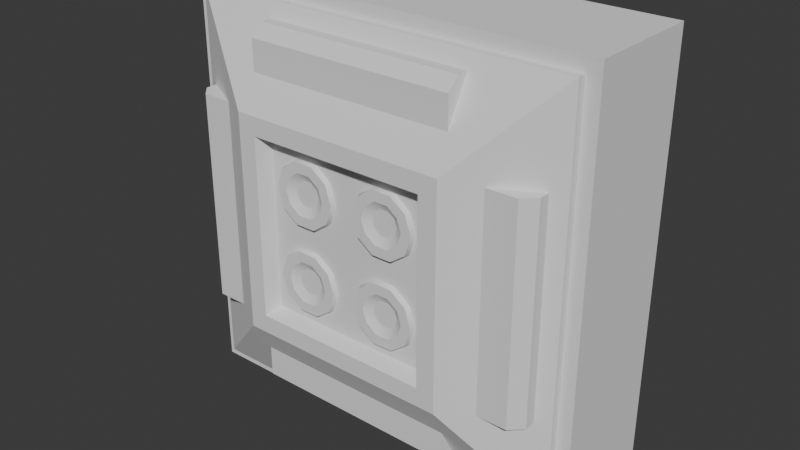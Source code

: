 # Source: Greeblie_Size1_TypeC.blend  (saved by Blender 5.2.44; exported with 4.5.12 LTS)
import bpy
from mathutils import Matrix  # noqa: F401  (used for matrix-valued properties, if any)

bpy.ops.wm.read_factory_settings(use_empty=True)
scene = bpy.context.scene
scene.name = 'Scene'

# ---- collections
col_collection = bpy.data.collections.new('Collection'); scene.collection.children.link(col_collection)

# ---- world
world_world = bpy.data.worlds.new('World'); scene.world = world_world
world_world.use_nodes = True; world_world.node_tree.nodes.clear()
_N = world_world.node_tree.nodes; _L = world_world.node_tree.links
n0 = _N.new('ShaderNodeOutputWorld'); n0.name = 'World Output'; n0.location = (200, 100)
n1 = _N.new('ShaderNodeBackground'); n1.name = 'Background'; n1.location = (-200, 100)
n1.inputs[0].default_value = (0.05088, 0.05088, 0.05088, 1.0)
_L.new(n1.outputs[0], n0.inputs[0])
n0.is_active_output = True
world_world.color = (0.05088, 0.05088, 0.05088)
world_world.sun_shadow_jitter_overblur = 0.0

# ---- meshes
me_cube_007 = bpy.data.meshes.new('Cube.007')
me_cube_007.from_pydata([(-0.4349, 0.05252, -0.2498), (-0.4349, 0.05252, 0.2498), (0.4349, 0.05252, -0.2498), (0.4349, 0.05252, 0.2498), (-0.407, -0.01294, -0.2498), (-0.4349, 0.01498, -0.2498), (-0.4349, 0.01498, 0.2498), (-0.407, -0.01294, 0.2498), (0.4349, 0.01498, -0.2498), (0.407, -0.01294, -0.2498), (0.407, -0.01294, 0.2498), (0.4349, 0.01498, 0.2498), (-0.5, 0.3613, -0.5), (-0.5, 0.3613, 0.5), (0.5, 0.3613, -0.5), (0.5, 0.3613, 0.5), (0.5, 0.07987, 0.5), (0.5, 0.07987, -0.5), (-0.5, 0.07987, -0.5), (-0.5, 0.07987, 0.5), (0.4672, 0.07987, 0.4672), (0.4672, 0.07987, -0.4672), (-0.4672, 0.07987, -0.4672), (-0.4672, 0.07987, 0.4672), (0.4672, 0.05955, 0.4672), (0.4672, 0.05955, -0.4672), (-0.4672, 0.05955, -0.4672), (-0.4672, 0.05955, 0.4672), (0.2152, -0.05415, 0.2152), (0.2152, -0.05415, -0.2152), (-0.2152, -0.05415, -0.2152), (-0.2152, -0.05415, 0.2152), (0.259, -0.05415, 0.259), (0.259, -0.05415, -0.259), (-0.259, -0.05415, -0.259), (-0.259, -0.05415, 0.259), (0.2002, -0.01871, 0.2002), (0.2002, -0.01871, -0.2002), (-0.2002, -0.01871, -0.2002), (-0.2002, -0.01871, 0.2002), (0.2498, 0.05252, -0.4349), (-0.2498, 0.05252, -0.4349), (0.2498, 0.05252, 0.4349), (-0.2498, 0.05252, 0.4349), (0.2498, -0.01294, -0.407), (0.2498, 0.01498, -0.4349), (-0.2498, 0.01498, -0.4349), (-0.2498, -0.01294, -0.407), (0.2498, 0.01498, 0.4349), (0.2498, -0.01294, 0.407), (-0.2498, -0.01294, 0.407), (-0.2498, 0.01498, 0.4349), (-0.05294, -0.03008, 0.1038), (-0.06265, -0.03008, 0.1336), (-0.08807, -0.03008, 0.1521), (-0.1195, -0.03008, 0.1521), (-0.1449, -0.03008, 0.1336), (-0.1546, -0.03008, 0.1038), (-0.1449, -0.03008, 0.0739), (-0.1195, -0.03008, 0.05543), (-0.08807, -0.03008, 0.05543), (-0.06265, -0.03008, 0.0739), (-0.01771, 0.003979, 0.1038), (-0.03415, 0.003979, 0.1544), (-0.07718, 0.003979, 0.1856), (-0.1304, 0.003979, 0.1856), (-0.1734, 0.003979, 0.1544), (-0.1898, 0.003979, 0.1038), (-0.1734, 0.003979, 0.05319), (-0.1304, 0.003979, 0.02192), (-0.07718, 0.003979, 0.02192), (-0.03415, 0.003979, 0.05319), (-0.04266, -0.03008, 0.1482), (-0.02824, -0.03008, 0.1038), (-0.08043, -0.03008, 0.1756), (-0.1271, -0.03008, 0.1756), (-0.1649, -0.03008, 0.1482), (-0.1793, -0.03008, 0.1038), (-0.1649, -0.03008, 0.05937), (-0.1271, -0.03008, 0.03194), (-0.08043, -0.03008, 0.03194), (-0.04266, -0.03008, 0.05937), (-0.1038, -0.0009337, 0.1038), (-0.05294, -0.03008, -0.1038), (-0.06265, -0.03008, -0.1336), (-0.08807, -0.03008, -0.1521), (-0.1195, -0.03008, -0.1521), (-0.1449, -0.03008, -0.1336), (-0.1546, -0.03008, -0.1038), (-0.1449, -0.03008, -0.0739), (-0.1195, -0.03008, -0.05543), (-0.08807, -0.03008, -0.05543), (-0.06265, -0.03008, -0.0739), (-0.01771, 0.003979, -0.1038), (-0.03415, 0.003979, -0.1544), (-0.07718, 0.003979, -0.1856), (-0.1304, 0.003979, -0.1856), (-0.1734, 0.003979, -0.1544), (-0.1898, 0.003979, -0.1038), (-0.1734, 0.003979, -0.05319), (-0.1304, 0.003979, -0.02192), (-0.07718, 0.003979, -0.02192), (-0.03415, 0.003979, -0.05319), (-0.04266, -0.03008, -0.1482), (-0.02824, -0.03008, -0.1038), (-0.08043, -0.03008, -0.1756), (-0.1271, -0.03008, -0.1756), (-0.1649, -0.03008, -0.1482), (-0.1793, -0.03008, -0.1038), (-0.1649, -0.03008, -0.05938), (-0.1271, -0.03008, -0.03194), (-0.08043, -0.03008, -0.03194), (-0.04266, -0.03008, -0.05938), (-0.1038, -0.0009337, -0.1038), (0.05294, -0.03008, 0.1038), (0.06265, -0.03008, 0.1336), (0.08807, -0.03008, 0.1521), (0.1195, -0.03008, 0.1521), (0.1449, -0.03008, 0.1336), (0.1546, -0.03008, 0.1038), (0.1449, -0.03008, 0.0739), (0.1195, -0.03008, 0.05543), (0.08807, -0.03008, 0.05543), (0.06265, -0.03008, 0.0739), (0.01771, 0.003979, 0.1038), (0.03415, 0.003979, 0.1544), (0.07718, 0.003979, 0.1856), (0.1304, 0.003979, 0.1856), (0.1734, 0.003979, 0.1544), (0.1898, 0.003979, 0.1038), (0.1734, 0.003979, 0.05319), (0.1304, 0.003979, 0.02192), (0.07718, 0.003979, 0.02192), (0.03415, 0.003979, 0.05319), (0.04266, -0.03008, 0.1482), (0.02824, -0.03008, 0.1038), (0.08043, -0.03008, 0.1756), (0.1271, -0.03008, 0.1756), (0.1649, -0.03008, 0.1482), (0.1793, -0.03008, 0.1038), (0.1649, -0.03008, 0.05937), (0.1271, -0.03008, 0.03194), (0.08043, -0.03008, 0.03194), (0.04266, -0.03008, 0.05937), (0.1038, -0.0009337, 0.1038), (0.05294, -0.03008, -0.1038), (0.06265, -0.03008, -0.1336), (0.08807, -0.03008, -0.1521), (0.1195, -0.03008, -0.1521), (0.1449, -0.03008, -0.1336), (0.1546, -0.03008, -0.1038), (0.1449, -0.03008, -0.0739), (0.1195, -0.03008, -0.05543), (0.08807, -0.03008, -0.05543), (0.06265, -0.03008, -0.0739), (0.01771, 0.003979, -0.1038), (0.03415, 0.003979, -0.1544), (0.07718, 0.003979, -0.1856), (0.1304, 0.003979, -0.1856), (0.1734, 0.003979, -0.1544), (0.1898, 0.003979, -0.1038), (0.1734, 0.003979, -0.05319), (0.1304, 0.003979, -0.02192), (0.07718, 0.003979, -0.02192), (0.03415, 0.003979, -0.05319), (0.04266, -0.03008, -0.1482), (0.02824, -0.03008, -0.1038), (0.08043, -0.03008, -0.1756), (0.1271, -0.03008, -0.1756), (0.1649, -0.03008, -0.1482), (0.1793, -0.03008, -0.1038), (0.1649, -0.03008, -0.05938), (0.1271, -0.03008, -0.03194), (0.08043, -0.03008, -0.03194), (0.04266, -0.03008, -0.05938), (0.1038, -0.0009337, -0.1038)], [], [(10, 9, 8, 11), (6, 5, 4, 7), (2, 8, 9, 4, 5, 0), (9, 10, 7, 4), (5, 6, 1, 0), (10, 11, 3, 1, 6, 7), (2, 3, 11, 8), (14, 15, 16, 17), (18, 19, 13, 12), (14, 17, 18, 12), (16, 15, 13, 19), (20, 21, 17, 16), (21, 22, 18, 17), (23, 20, 16, 19), (22, 23, 19, 18), (20, 23, 27, 24), (22, 21, 25, 26), (23, 22, 26, 27), (21, 20, 24, 25), (28, 31, 39, 36), (32, 33, 25, 24), (33, 34, 26, 25), (35, 32, 24, 27), (34, 35, 27, 26), (28, 29, 33, 32), (29, 30, 34, 33), (31, 28, 32, 35), (30, 31, 35, 34), (37, 36, 39, 38), (29, 28, 36, 37), (31, 30, 38, 39), (30, 29, 37, 38), (50, 49, 48, 51), (46, 45, 44, 47), (42, 48, 49, 44, 45, 40), (49, 50, 47, 44), (45, 46, 41, 40), (50, 51, 43, 41, 46, 47), (42, 43, 51, 48), (77, 76, 66, 67), (74, 72, 63, 64), (81, 80, 70, 71), (78, 77, 67, 68), (75, 74, 64, 65), (73, 81, 71, 62), (79, 78, 68, 69), (76, 75, 65, 66), (72, 73, 62, 63), (80, 79, 69, 70), (53, 54, 82), (53, 52, 73, 72), (54, 53, 72, 74), (55, 54, 74, 75), (56, 55, 75, 76), (57, 56, 76, 77), (58, 57, 77, 78), (59, 58, 78, 79), (60, 59, 79, 80), (61, 60, 80, 81), (52, 61, 81, 73), (60, 61, 82), (57, 58, 82), (54, 55, 82), (61, 52, 82), (58, 59, 82), (55, 56, 82), (52, 53, 82), (59, 60, 82), (56, 57, 82), (108, 98, 97, 107), (105, 95, 94, 103), (112, 102, 101, 111), (109, 99, 98, 108), (106, 96, 95, 105), (104, 93, 102, 112), (110, 100, 99, 109), (107, 97, 96, 106), (103, 94, 93, 104), (111, 101, 100, 110), (84, 113, 85), (84, 103, 104, 83), (85, 105, 103, 84), (86, 106, 105, 85), (87, 107, 106, 86), (88, 108, 107, 87), (89, 109, 108, 88), (90, 110, 109, 89), (91, 111, 110, 90), (92, 112, 111, 91), (83, 104, 112, 92), (91, 113, 92), (88, 113, 89), (85, 113, 86), (92, 113, 83), (89, 113, 90), (86, 113, 87), (83, 113, 84), (90, 113, 91), (87, 113, 88), (139, 129, 128, 138), (136, 126, 125, 134), (143, 133, 132, 142), (140, 130, 129, 139), (137, 127, 126, 136), (135, 124, 133, 143), (141, 131, 130, 140), (138, 128, 127, 137), (134, 125, 124, 135), (142, 132, 131, 141), (115, 144, 116), (115, 134, 135, 114), (116, 136, 134, 115), (117, 137, 136, 116), (118, 138, 137, 117), (119, 139, 138, 118), (120, 140, 139, 119), (121, 141, 140, 120), (122, 142, 141, 121), (123, 143, 142, 122), (114, 135, 143, 123), (122, 144, 123), (119, 144, 120), (116, 144, 117), (123, 144, 114), (120, 144, 121), (117, 144, 118), (114, 144, 115), (121, 144, 122), (118, 144, 119), (170, 169, 159, 160), (167, 165, 156, 157), (174, 173, 163, 164), (171, 170, 160, 161), (168, 167, 157, 158), (166, 174, 164, 155), (172, 171, 161, 162), (169, 168, 158, 159), (165, 166, 155, 156), (173, 172, 162, 163), (146, 147, 175), (146, 145, 166, 165), (147, 146, 165, 167), (148, 147, 167, 168), (149, 148, 168, 169), (150, 149, 169, 170), (151, 150, 170, 171), (152, 151, 171, 172), (153, 152, 172, 173), (154, 153, 173, 174), (145, 154, 174, 166), (153, 154, 175), (150, 151, 175), (147, 148, 175), (154, 145, 175), (151, 152, 175), (148, 149, 175), (145, 146, 175), (152, 153, 175), (149, 150, 175)])
me_cube_007.polygons.foreach_set('use_smooth', [0, 0, 0, 0, 0, 0, 0, 0, 0, 0, 0, 0, 0, 0, 0, 0, 0, 0, 0, 0, 0, 0, 0, 0, 0, 0, 0, 0, 0, 0, 0, 0, 0, 0, 0, 0, 0, 0, 0, 1, 1, 1, 1, 1, 1, 1, 1, 1, 1, 1, 1, 1, 1, 1, 1, 1, 1, 1, 1, 1, 1, 1, 1, 1, 1, 1, 1, 1, 1, 1, 1, 1, 1, 1, 1, 1, 1, 1, 1, 1, 1, 1, 1, 1, 1, 1, 1, 1, 1, 1, 1, 1, 1, 1, 1, 1, 1, 1, 1, 1, 1, 1, 1, 1, 1, 1, 1, 1, 1, 1, 1, 1, 1, 1, 1, 1, 1, 1, 1, 1, 1, 1, 1, 1, 1, 1, 1, 1, 1, 1, 1, 1, 1, 1, 1, 1, 1, 1, 1, 1, 1, 1, 1, 1, 1, 1, 1, 1, 1, 1, 1, 1, 1, 1, 1, 1, 1, 1, 1])
_k = set([(52, 53), (52, 61), (53, 54), (54, 55), (55, 56), (56, 57), (57, 58), (58, 59), (59, 60), (60, 61), (72, 73), (72, 74), (73, 81), (74, 75), (75, 76), (76, 77), (77, 78), (78, 79), (79, 80), (80, 81), (83, 84), (83, 92), (84, 85), (85, 86), (86, 87), (87, 88), (88, 89), (89, 90), (90, 91), (91, 92), (103, 104), (103, 105), (104, 112), (105, 106), (106, 107), (107, 108), (108, 109), (109, 110), (110, 111), (111, 112), (114, 115), (114, 123), (115, 116), (116, 117), (117, 118), (118, 119), (119, 120), (120, 121), (121, 122), (122, 123), (134, 135), (134, 136), (135, 143), (136, 137), (137, 138), (138, 139), (139, 140), (140, 141), (141, 142), (142, 143), (145, 146), (145, 154), (146, 147), (147, 148), (148, 149), (149, 150), (150, 151), (151, 152), (152, 153), (153, 154), (165, 166), (165, 167), (166, 174), (167, 168), (168, 169), (169, 170), (170, 171), (171, 172), (172, 173), (173, 174)])
me_cube_007.attributes.new('sharp_edge', 'BOOLEAN', 'EDGE').data.foreach_set('value', [ (min(e.vertices), max(e.vertices)) in _k for e in me_cube_007.edges])
_uv = me_cube_007.uv_layers.new(name='UVMap')
_uv.uv.foreach_set('vector', [0.625, 0.508, 0.375, 0.508, 0.3395, 0.4289, 0.6605, 0.4289, 0.6605, 0.8211, 0.3395, 0.8211, 0.375, 0.742, 0.625, 0.742, 0.125, 0.5, 0.3395, 0.4289, 0.375, 0.508, 0.375, 0.742, 0.3395, 0.8211, 0.125, 0.75, 0.375, 0.508, 0.625, 0.508, 0.625, 0.742, 0.375, 0.742, 0.3395, 0.8211, 0.6605, 0.8211, 0.625, 1.0, 0.375, 1.0, 0.625, 0.508, 0.6605, 0.4289, 0.875, 0.5, 0.875, 0.75, 0.6605, 0.8211, 0.625, 0.742, 0.375, 0.25, 0.625, 0.25, 0.6605, 0.4289, 0.3395, 0.4289, 0.375, 0.25, 0.625, 0.25, 0.625, 0.5, 0.375, 0.5, 0.375, 0.75, 0.625, 0.75, 0.625, 1.0, 0.375, 1.0, 0.125, 0.5, 0.375, 0.5, 0.375, 0.75, 0.125, 0.75, 0.625, 0.5, 0.875, 0.5, 0.875, 0.75, 0.625, 0.75, 0.6168, 0.5082, 0.3832, 0.5082, 0.375, 0.5, 0.625, 0.5, 0.3832, 0.5082, 0.3832, 0.7418, 0.375, 0.75, 0.375, 0.5, 0.6168, 0.7418, 0.6168, 0.5082, 0.625, 0.5, 0.625, 0.75, 0.3832, 0.7418, 0.6168, 0.7418, 0.625, 0.75, 0.375, 0.75, 0.6168, 0.5082, 0.6168, 0.7418, 0.6168, 0.7418, 0.6168, 0.5082, 0.3832, 0.7418, 0.3832, 0.5082, 0.3832, 0.5082, 0.3832, 0.7418, 0.6168, 0.7418, 0.3832, 0.7418, 0.3832, 0.7418, 0.6168, 0.7418, 0.3832, 0.5082, 0.6168, 0.5082, 0.6168, 0.5082, 0.3832, 0.5082, 0.5741, 0.5509, 0.5741, 0.6991, 0.5741, 0.6991, 0.5741, 0.5509, 0.5891, 0.5359, 0.4109, 0.5359, 0.3832, 0.5082, 0.6168, 0.5082, 0.4109, 0.5359, 0.4109, 0.7141, 0.3832, 0.7418, 0.3832, 0.5082, 0.5891, 0.7141, 0.5891, 0.5359, 0.6168, 0.5082, 0.6168, 0.7418, 0.4109, 0.7141, 0.5891, 0.7141, 0.6168, 0.7418, 0.3832, 0.7418, 0.5741, 0.5509, 0.4259, 0.5509, 0.4109, 0.5359, 0.5891, 0.5359, 0.4259, 0.5509, 0.4259, 0.6991, 0.4109, 0.7141, 0.4109, 0.5359, 0.5741, 0.6991, 0.5741, 0.5509, 0.5891, 0.5359, 0.5891, 0.7141, 0.4259, 0.6991, 0.5741, 0.6991, 0.5891, 0.7141, 0.4109, 0.7141, 0.4259, 0.5509, 0.5741, 0.5509, 0.5741, 0.6991, 0.4259, 0.6991, 0.4259, 0.5509, 0.5741, 0.5509, 0.5741, 0.5509, 0.4259, 0.5509, 0.5741, 0.6991, 0.4259, 0.6991, 0.4259, 0.6991, 0.5741, 0.6991, 0.4259, 0.6991, 0.4259, 0.5509, 0.4259, 0.5509, 0.4259, 0.6991, 0.625, 0.508, 0.375, 0.508, 0.3395, 0.4289, 0.6605, 0.4289, 0.6605, 0.8211, 0.3395, 0.8211, 0.375, 0.742, 0.625, 0.742, 0.125, 0.5, 0.3395, 0.4289, 0.375, 0.508, 0.375, 0.742, 0.3395, 0.8211, 0.125, 0.75, 0.375, 0.508, 0.625, 0.508, 0.625, 0.742, 0.375, 0.742, 0.3395, 0.8211, 0.6605, 0.8211, 0.625, 1.0, 0.375, 1.0, 0.625, 0.508, 0.6605, 0.4289, 0.875, 0.5, 0.875, 0.75, 0.6605, 0.8211, 0.625, 0.742, 0.375, 0.25, 0.625, 0.25, 0.6605, 0.4289, 0.3395, 0.4289, 0.0, 0.0, 0.0, 0.0, 0.0, 0.0, 0.0, 0.0, 0.0, 0.0, 0.0, 0.0, 0.0, 0.0, 0.0, 0.0, 0.0, 0.0, 0.0, 0.0, 0.0, 0.0, 0.0, 0.0, 0.0, 0.0, 0.0, 0.0, 0.0, 0.0, 0.0, 0.0, 0.0, 0.0, 0.0, 0.0, 0.0, 0.0, 0.0, 0.0, 0.0, 0.0, 0.0, 0.0, 0.0, 0.0, 0.0, 0.0, 0.0, 0.0, 0.0, 0.0, 0.0, 0.0, 0.0, 0.0, 0.0, 0.0, 0.0, 0.0, 0.0, 0.0, 0.0, 0.0, 0.0, 0.0, 0.0, 0.0, 0.0, 0.0, 0.0, 0.0, 0.0, 0.0, 0.0, 0.0, 0.0, 0.0, 0.0, 0.0, 0.0, 0.0, 0.0, 0.0, 0.0, 0.0, 0.0, 0.0, 0.0, 0.0, 0.0, 0.0, 0.0, 0.0, 0.0, 0.0, 0.0, 0.0, 0.0, 0.0, 0.0, 0.0, 0.0, 0.0, 0.0, 0.0, 0.0, 0.0, 0.0, 0.0, 0.0, 0.0, 0.0, 0.0, 0.0, 0.0, 0.0, 0.0, 0.0, 0.0, 0.0, 0.0, 0.0, 0.0, 0.0, 0.0, 0.0, 0.0, 0.0, 0.0, 0.0, 0.0, 0.0, 0.0, 0.0, 0.0, 0.0, 0.0, 0.0, 0.0, 0.0, 0.0, 0.0, 0.0, 0.0, 0.0, 0.0, 0.0, 0.0, 0.0, 0.0, 0.0, 0.0, 0.0, 0.0, 0.0, 0.0, 0.0, 0.0, 0.0, 0.0, 0.0, 0.0, 0.0, 0.0, 0.0, 0.0, 0.0, 0.0, 0.0, 0.0, 0.0, 0.0, 0.0, 0.0, 0.0, 0.0, 0.0, 0.0, 0.0, 0.0, 0.0, 0.0, 0.0, 0.0, 0.0, 0.0, 0.0, 0.0, 0.0, 0.0, 0.0, 0.0, 0.0, 0.0, 0.0, 0.0, 0.0, 0.0, 0.0, 0.0, 0.0, 0.0, 0.0, 0.0, 0.0, 0.0, 0.0, 0.0, 0.0, 0.0, 0.0, 0.0, 0.0, 0.0, 0.0, 0.0, 0.0, 0.0, 0.0, 0.0, 0.0, 0.0, 0.0, 0.0, 0.0, 0.0, 0.0, 0.0, 0.0, 0.0, 0.0, 0.0, 0.0, 0.0, 0.0, 0.0, 0.0, 0.0, 0.0, 0.0, 0.0, 0.0, 0.0, 0.0, 0.0, 0.0, 0.0, 0.0, 0.0, 0.0, 0.0, 0.0, 0.0, 0.0, 0.0, 0.0, 0.0, 0.0, 0.0, 0.0, 0.0, 0.0, 0.0, 0.0, 0.0, 0.0, 0.0, 0.0, 0.0, 0.0, 0.0, 0.0, 0.0, 0.0, 0.0, 0.0, 0.0, 0.0, 0.0, 0.0, 0.0, 0.0, 0.0, 0.0, 0.0, 0.0, 0.0, 0.0, 0.0, 0.0, 0.0, 0.0, 0.0, 0.0, 0.0, 0.0, 0.0, 0.0, 0.0, 0.0, 0.0, 0.0, 0.0, 0.0, 0.0, 0.0, 0.0, 0.0, 0.0, 0.0, 0.0, 0.0, 0.0, 0.0, 0.0, 0.0, 0.0, 0.0, 0.0, 0.0, 0.0, 0.0, 0.0, 0.0, 0.0, 0.0, 0.0, 0.0, 0.0, 0.0, 0.0, 0.0, 0.0, 0.0, 0.0, 0.0, 0.0, 0.0, 0.0, 0.0, 0.0, 0.0, 0.0, 0.0, 0.0, 0.0, 0.0, 0.0, 0.0, 0.0, 0.0, 0.0, 0.0, 0.0, 0.0, 0.0, 0.0, 0.0, 0.0, 0.0, 0.0, 0.0, 0.0, 0.0, 0.0, 0.0, 0.0, 0.0, 0.0, 0.0, 0.0, 0.0, 0.0, 0.0, 0.0, 0.0, 0.0, 0.0, 0.0, 0.0, 0.0, 0.0, 0.0, 0.0, 0.0, 0.0, 0.0, 0.0, 0.0, 0.0, 0.0, 0.0, 0.0, 0.0, 0.0, 0.0, 0.0, 0.0, 0.0, 0.0, 0.0, 0.0, 0.0, 0.0, 0.0, 0.0, 0.0, 0.0, 0.0, 0.0, 0.0, 0.0, 0.0, 0.0, 0.0, 0.0, 0.0, 0.0, 0.0, 0.0, 0.0, 0.0, 0.0, 0.0, 0.0, 0.0, 0.0, 0.0, 0.0, 0.0, 0.0, 0.0, 0.0, 0.0, 0.0, 0.0, 0.0, 0.0, 0.0, 0.0, 0.0, 0.0, 0.0, 0.0, 0.0, 0.0, 0.0, 0.0, 0.0, 0.0, 0.0, 0.0, 0.0, 0.0, 0.0, 0.0, 0.0, 0.0, 0.0, 0.0, 0.0, 0.0, 0.0, 0.0, 0.0, 0.0, 0.0, 0.0, 0.0, 0.0, 0.0, 0.0, 0.0, 0.0, 0.0, 0.0, 0.0, 0.0, 0.0, 0.0, 0.0, 0.0, 0.0, 0.0, 0.0, 0.0, 0.0, 0.0, 0.0, 0.0, 0.0, 0.0, 0.0, 0.0, 0.0, 0.0, 0.0, 0.0, 0.0, 0.0, 0.0, 0.0, 0.0, 0.0, 0.0, 0.0, 0.0, 0.0, 0.0, 0.0, 0.0, 0.0, 0.0, 0.0, 0.0, 0.0, 0.0, 0.0, 0.0, 0.0, 0.0, 0.0, 0.0, 0.0, 0.0, 0.0, 0.0, 0.0, 0.0, 0.0, 0.0, 0.0, 0.0, 0.0, 0.0, 0.0, 0.0, 0.0, 0.0, 0.0, 0.0, 0.0, 0.0, 0.0, 0.0, 0.0, 0.0, 0.0, 0.0, 0.0, 0.0, 0.0, 0.0, 0.0, 0.0, 0.0, 0.0, 0.0, 0.0, 0.0, 0.0, 0.0, 0.0, 0.0, 0.0, 0.0, 0.0, 0.0, 0.0, 0.0, 0.0, 0.0, 0.0, 0.0, 0.0, 0.0, 0.0, 0.0, 0.0, 0.0, 0.0, 0.0, 0.0, 0.0, 0.0, 0.0, 0.0, 0.0, 0.0, 0.0, 0.0, 0.0, 0.0, 0.0, 0.0, 0.0, 0.0, 0.0, 0.0, 0.0, 0.0, 0.0, 0.0, 0.0, 0.0, 0.0, 0.0, 0.0, 0.0, 0.0, 0.0, 0.0, 0.0, 0.0, 0.0, 0.0, 0.0, 0.0, 0.0, 0.0, 0.0, 0.0, 0.0, 0.0, 0.0, 0.0, 0.0, 0.0, 0.0, 0.0, 0.0, 0.0, 0.0, 0.0, 0.0, 0.0, 0.0, 0.0, 0.0, 0.0, 0.0, 0.0, 0.0, 0.0, 0.0, 0.0, 0.0, 0.0, 0.0, 0.0, 0.0, 0.0, 0.0, 0.0, 0.0, 0.0, 0.0, 0.0, 0.0, 0.0, 0.0, 0.0, 0.0, 0.0, 0.0, 0.0, 0.0, 0.0, 0.0, 0.0, 0.0, 0.0, 0.0, 0.0, 0.0, 0.0, 0.0, 0.0, 0.0, 0.0, 0.0, 0.0, 0.0, 0.0, 0.0, 0.0, 0.0, 0.0, 0.0, 0.0, 0.0, 0.0, 0.0, 0.0, 0.0, 0.0, 0.0, 0.0, 0.0, 0.0, 0.0, 0.0, 0.0, 0.0, 0.0, 0.0, 0.0, 0.0, 0.0, 0.0, 0.0, 0.0, 0.0, 0.0, 0.0, 0.0, 0.0, 0.0, 0.0, 0.0, 0.0, 0.0, 0.0, 0.0, 0.0, 0.0, 0.0, 0.0, 0.0, 0.0, 0.0, 0.0, 0.0, 0.0, 0.0, 0.0, 0.0, 0.0, 0.0, 0.0, 0.0, 0.0, 0.0, 0.0, 0.0, 0.0, 0.0, 0.0, 0.0, 0.0, 0.0, 0.0, 0.0, 0.0, 0.0, 0.0, 0.0, 0.0, 0.0, 0.0, 0.0, 0.0, 0.0, 0.0, 0.0, 0.0, 0.0, 0.0, 0.0, 0.0, 0.0, 0.0, 0.0, 0.0, 0.0, 0.0, 0.0, 0.0, 0.0, 0.0, 0.0, 0.0, 0.0, 0.0, 0.0, 0.0, 0.0, 0.0, 0.0, 0.0, 0.0, 0.0, 0.0, 0.0, 0.0, 0.0, 0.0, 0.0, 0.0, 0.0, 0.0, 0.0, 0.0, 0.0, 0.0, 0.0, 0.0, 0.0, 0.0, 0.0, 0.0, 0.0, 0.0, 0.0, 0.0, 0.0, 0.0, 0.0, 0.0, 0.0, 0.0, 0.0, 0.0, 0.0, 0.0, 0.0, 0.0, 0.0, 0.0, 0.0, 0.0, 0.0, 0.0, 0.0, 0.0, 0.0, 0.0, 0.0, 0.0, 0.0, 0.0, 0.0, 0.0, 0.0, 0.0, 0.0, 0.0, 0.0, 0.0, 0.0, 0.0, 0.0, 0.0, 0.0, 0.0, 0.0, 0.0, 0.0, 0.0, 0.0, 0.0, 0.0, 0.0, 0.0, 0.0, 0.0, 0.0, 0.0, 0.0, 0.0, 0.0, 0.0, 0.0, 0.0, 0.0, 0.0, 0.0, 0.0, 0.0])
me_cube_007.update()

# ---- objects
ob_greeblie_size1_typec_col = bpy.data.objects.new('Greeblie_Size1_TypeC-col', me_cube_007)

# ---- transforms, parenting, visibility, modifiers, constraints
ob_greeblie_size1_typec_col.location = (0.0, 0.0, 0.0)

# ---- collection membership
col_collection.objects.link(ob_greeblie_size1_typec_col)

# ---- scene / render settings (as saved in the file)
scene.frame_start = 1; scene.frame_end = 250; scene.frame_set(1)
scene.render.engine = 'BLENDER_EEVEE_NEXT'
scene.render.bake_bias = 0.0
scene.render.bake_samples = 0
scene.render.compositor_device = 'GPU'
scene.eevee.use_volume_custom_range = False
scene.eevee.fast_gi_thickness_near = 0.1
scene.eevee.fast_gi_thickness_far = 0.0
scene.eevee.ray_tracing_options.screen_trace_thickness = 0.1
bpy.context.view_layer.update()

# ---- added for rendering (the .blend has no active camera and no usable light): camera, sun
cam_auto = bpy.data.cameras.new('AutoCamera')
cam_auto.lens = 50.0
cam_auto.sensor_width = 36.0
cam_auto.clip_end = 1000.0
ob_auto_camera = bpy.data.objects.new('AutoCamera', cam_auto)
scene.collection.objects.link(ob_auto_camera)
ob_auto_camera.location = (1.36375, -1.48294, 1.091)
ob_auto_camera.rotation_euler = (1.09748, -7.21219e-08, 0.694738)
scene.camera = ob_auto_camera
light_auto_sun = bpy.data.lights.new('AutoSun', 'SUN')
light_auto_sun.energy = 3.0
light_auto_sun.angle = 0.0523599
ob_auto_sun = bpy.data.objects.new('AutoSun', light_auto_sun)
scene.collection.objects.link(ob_auto_sun)
ob_auto_sun.rotation_euler = (0.872665, 0.174533, 0.523599)
bpy.context.view_layer.update()
